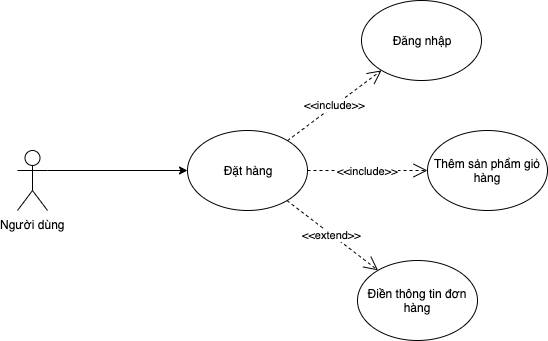

The diagram above was exported from draw.io. Its source (the exported page's mxGraphModel, read from the mxfile embedded in the PNG):
<mxGraphModel dx="1415" dy="324" grid="1" gridSize="10" guides="1" tooltips="1" connect="1" arrows="1" fold="1" page="1" pageScale="1" pageWidth="850" pageHeight="1100" math="0" shadow="0">
  <root>
    <mxCell id="0" />
    <mxCell id="1" parent="0" />
    <mxCell id="1lhZ6tcZFWkqGyVuHa5M-1" value="Người dùng&lt;br&gt;" style="shape=umlActor;verticalLabelPosition=bottom;labelBackgroundColor=#ffffff;verticalAlign=top;html=1;outlineConnect=0;" vertex="1" parent="1">
      <mxGeometry y="150" width="30" height="60" as="geometry" />
    </mxCell>
    <mxCell id="1lhZ6tcZFWkqGyVuHa5M-2" value="Đặt hàng" style="ellipse;whiteSpace=wrap;html=1;" vertex="1" parent="1">
      <mxGeometry x="170" y="130" width="120" height="80" as="geometry" />
    </mxCell>
    <mxCell id="1lhZ6tcZFWkqGyVuHa5M-3" value="" style="endArrow=classic;html=1;" edge="1" parent="1" target="1lhZ6tcZFWkqGyVuHa5M-2">
      <mxGeometry width="50" height="50" relative="1" as="geometry">
        <mxPoint x="30" y="170" as="sourcePoint" />
        <mxPoint x="260" y="270" as="targetPoint" />
      </mxGeometry>
    </mxCell>
    <mxCell id="1lhZ6tcZFWkqGyVuHa5M-4" value="Đăng nhập" style="ellipse;whiteSpace=wrap;html=1;" vertex="1" parent="1">
      <mxGeometry x="344" width="120" height="80" as="geometry" />
    </mxCell>
    <mxCell id="1lhZ6tcZFWkqGyVuHa5M-5" value="&amp;lt;&amp;lt;include&amp;gt;&amp;gt;" style="endArrow=open;endSize=12;dashed=1;html=1;" edge="1" parent="1" source="1lhZ6tcZFWkqGyVuHa5M-2" target="1lhZ6tcZFWkqGyVuHa5M-4">
      <mxGeometry width="160" relative="1" as="geometry">
        <mxPoint x="540" y="200" as="sourcePoint" />
        <mxPoint x="700" y="200" as="targetPoint" />
      </mxGeometry>
    </mxCell>
    <mxCell id="1lhZ6tcZFWkqGyVuHa5M-6" value="Thêm sản phẩm giỏ hàng" style="ellipse;whiteSpace=wrap;html=1;" vertex="1" parent="1">
      <mxGeometry x="410" y="130" width="120" height="80" as="geometry" />
    </mxCell>
    <mxCell id="1lhZ6tcZFWkqGyVuHa5M-7" value="Điền thông tin đơn hàng" style="ellipse;whiteSpace=wrap;html=1;" vertex="1" parent="1">
      <mxGeometry x="340" y="260" width="120" height="80" as="geometry" />
    </mxCell>
    <mxCell id="1lhZ6tcZFWkqGyVuHa5M-8" value="&amp;lt;&amp;lt;include&amp;gt;&amp;gt;" style="endArrow=open;endSize=12;dashed=1;html=1;exitX=1;exitY=0.5;exitDx=0;exitDy=0;entryX=0;entryY=0.5;entryDx=0;entryDy=0;" edge="1" parent="1" source="1lhZ6tcZFWkqGyVuHa5M-2" target="1lhZ6tcZFWkqGyVuHa5M-6">
      <mxGeometry width="160" relative="1" as="geometry">
        <mxPoint x="560" y="100" as="sourcePoint" />
        <mxPoint x="720" y="100" as="targetPoint" />
      </mxGeometry>
    </mxCell>
    <mxCell id="1lhZ6tcZFWkqGyVuHa5M-9" value="&amp;lt;&amp;lt;extend&amp;gt;&amp;gt;" style="endArrow=open;endSize=12;dashed=1;html=1;" edge="1" parent="1" source="1lhZ6tcZFWkqGyVuHa5M-2" target="1lhZ6tcZFWkqGyVuHa5M-7">
      <mxGeometry width="160" relative="1" as="geometry">
        <mxPoint x="570" y="169.5" as="sourcePoint" />
        <mxPoint x="730" y="169.5" as="targetPoint" />
      </mxGeometry>
    </mxCell>
  </root>
</mxGraphModel>